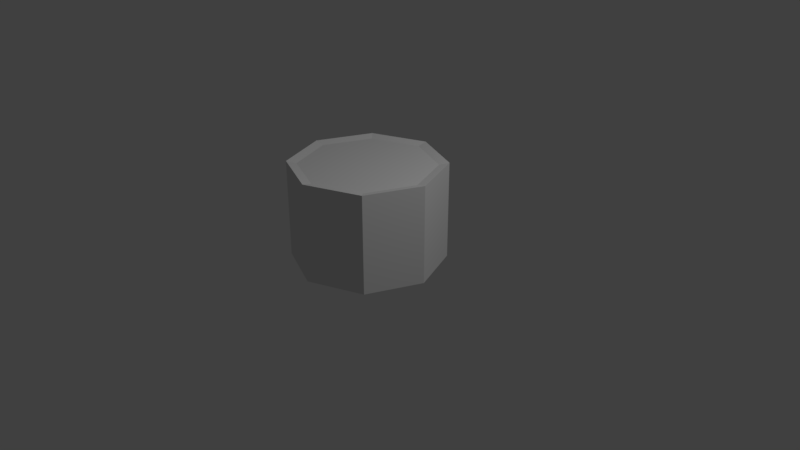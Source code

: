 # Source: CutTree.blend  (saved by Blender 2.79.0; exported with 4.5.12 LTS)
import bpy
from mathutils import Matrix  # noqa: F401  (used for matrix-valued properties, if any)

bpy.ops.wm.read_factory_settings(use_empty=True)
scene = bpy.context.scene
scene.name = 'Scene'

# ---- collections
col_collection_1 = bpy.data.collections.new('Collection 1'); scene.collection.children.link(col_collection_1)

# ---- world
world_world = bpy.data.worlds.new('World'); scene.world = world_world
world_world.color = (0.05088, 0.05088, 0.05088)
world_world.use_sun_shadow = False
world_world.sun_shadow_jitter_overblur = 0.0
world_world.cycles.sampling_method = 'MANUAL'

# ---- cameras
cam_camera = bpy.data.cameras.new('Camera')
cam_camera.clip_end = 100.0
cam_camera.lens = 35.0
cam_camera.sensor_width = 32.0
cam_camera.sensor_height = 18.0
cam_camera.ortho_scale = 7.314
cam_camera.dof.focus_distance = 0.0
cam_camera.dof.aperture_fstop = 128.0

# ---- lights
light_lamp = bpy.data.lights.new('Lamp', 'POINT')
light_lamp.transmission_factor = 0.0
light_lamp.cutoff_distance = 30.0
light_lamp.energy = 100.0
light_lamp.shadow_buffer_clip_start = 1.001
light_lamp.shadow_soft_size = 0.1
light_lamp.shadow_maximum_resolution = 0.006
light_lamp.use_absolute_resolution = True

# ---- meshes
me_cylinder = bpy.data.meshes.new('Cylinder')
me_cylinder.from_pydata([(0.0, 1.0, -0.01101), (0.0, 0.8726, 1.245), (0.7071, 0.7071, -0.01101), (0.617, 0.617, 1.245), (1.0, -5.96e-08, -0.01101), (0.8726, -5.96e-08, 1.245), (0.7071, -0.7071, -0.01101), (0.617, -0.617, 1.245), (0.0, -1.0, -0.01101), (0.0, -0.8726, 1.245), (-0.7071, -0.7071, -0.01101), (-0.617, -0.617, 1.245), (-1.0, 0.0, -0.01101), (-0.8726, 0.0, 1.245), (-0.7071, 0.7071, -0.01101), (-0.617, 0.617, 1.245), (0.0, 1.0, 1.274), (0.7071, 0.7071, 1.274), (1.0, -5.96e-08, 1.274), (0.7071, -0.7071, 1.274), (0.0, -1.0, 1.274), (-0.7071, -0.7071, 1.274), (-1.0, 0.0, 1.274), (-0.7071, 0.7071, 1.274)], [], [(16, 1, 3, 17), (17, 3, 5, 18), (18, 5, 7, 19), (19, 7, 9, 20), (20, 9, 11, 21), (21, 11, 13, 22), (3, 1, 15, 13, 11, 9, 7, 5), (22, 13, 15, 23), (23, 15, 1, 16), (0, 2, 4, 6, 8, 10, 12, 14), (14, 23, 16, 0), (12, 22, 23, 14), (10, 21, 22, 12), (8, 20, 21, 10), (6, 19, 20, 8), (4, 18, 19, 6), (2, 17, 18, 4), (0, 16, 17, 2)])
_ca = me_cylinder.color_attributes.new('Col', 'BYTE_COLOR', 'CORNER')
_ca.data.foreach_set('color', [0.2542, 0.06125, 0.0, 1.0, 0.2542, 0.06125, 0.0, 1.0, 0.2542, 0.06125, 0.0, 1.0, 0.2542, 0.06125, 0.0, 1.0, 0.2542, 0.06125, 0.0, 1.0, 0.2542, 0.06125, 0.0, 1.0, 0.2542, 0.06125, 0.0, 1.0, 0.2542, 0.06125, 0.0, 1.0, 0.2542, 0.06125, 0.0, 1.0, 0.2542, 0.06125, 0.0, 1.0, 0.2542, 0.06125, 0.0, 1.0, 0.2542, 0.06125, 0.0, 1.0, 0.2542, 0.06125, 0.0, 1.0, 0.2542, 0.06125, 0.0, 1.0, 0.2542, 0.06125, 0.0, 1.0, 0.2542, 0.06125, 0.0, 1.0, 0.2542, 0.06125, 0.0, 1.0, 0.2542, 0.06125, 0.0, 1.0, 0.2542, 0.06125, 0.0, 1.0, 0.2542, 0.06125, 0.0, 1.0, 0.2542, 0.06125, 0.0, 1.0, 0.2542, 0.06125, 0.0, 1.0, 0.2542, 0.06125, 0.0, 1.0, 0.2542, 0.06125, 0.0, 1.0, 0.4508, 0.2462, 0.0, 1.0, 0.4508, 0.2462, 0.0, 1.0, 0.4508, 0.2462, 0.0, 1.0, 0.4508, 0.2462, 0.0, 1.0, 0.4508, 0.2462, 0.0, 1.0, 0.4508, 0.2462, 0.0, 1.0, 0.4508, 0.2462, 0.0, 1.0, 0.4508, 0.2462, 0.0, 1.0, 0.2542, 0.06125, 0.0, 1.0, 0.2542, 0.06125, 0.0, 1.0, 0.2542, 0.06125, 0.0, 1.0, 0.3663, 0.147, 0.03071, 1.0, 0.3663, 0.147, 0.03071, 1.0, 0.2542, 0.06125, 0.0, 1.0, 0.2542, 0.06125, 0.0, 1.0, 0.2542, 0.06125, 0.0, 1.0, 0.2542, 0.06125, 0.0, 1.0, 0.2582, 0.06301, 0.0003035, 1.0, 0.2542, 0.06125, 0.0, 1.0, 0.2542, 0.06125, 0.0, 1.0, 0.2542, 0.06125, 0.0, 1.0, 0.2542, 0.06125, 0.0, 1.0, 0.2542, 0.06125, 0.0, 1.0, 0.2542, 0.06125, 0.0, 1.0, 0.2542, 0.06125, 0.0, 1.0, 0.2542, 0.06125, 0.0, 1.0, 0.2542, 0.06125, 0.0, 1.0, 0.2542, 0.06125, 0.0, 1.0, 0.2542, 0.06125, 0.0, 1.0, 0.2542, 0.06125, 0.0, 1.0, 0.2542, 0.06125, 0.0, 1.0, 0.2542, 0.06125, 0.0, 1.0, 0.2542, 0.06125, 0.0, 1.0, 0.2542, 0.06125, 0.0, 1.0, 0.2542, 0.06125, 0.0, 1.0, 0.2542, 0.06125, 0.0, 1.0, 0.2542, 0.06125, 0.0, 1.0, 0.2542, 0.06301, 0.0003035, 1.0, 0.2542, 0.06125, 0.0, 1.0, 0.2542, 0.06125, 0.0, 1.0, 0.2542, 0.06125, 0.0, 1.0, 0.2542, 0.06125, 0.0, 1.0, 0.2542, 0.06301, 0.0003035, 1.0, 0.2542, 0.06125, 0.0, 1.0, 0.2542, 0.06125, 0.0, 1.0, 0.2542, 0.06125, 0.0, 1.0, 0.2542, 0.06125, 0.0, 1.0, 0.2542, 0.06125, 0.0, 1.0, 0.2542, 0.06125, 0.0, 1.0, 0.2542, 0.06125, 0.0, 1.0, 0.2542, 0.06125, 0.0, 1.0, 0.2542, 0.06125, 0.0, 1.0, 0.2542, 0.06125, 0.0, 1.0, 0.2542, 0.06125, 0.0, 1.0, 0.2542, 0.06125, 0.0, 1.0, 0.2542, 0.06125, 0.0, 1.0])
me_cylinder.use_remesh_preserve_volume = False
me_cylinder.use_remesh_preserve_attributes = False
me_cylinder.use_mirror_vertex_groups = False
me_cylinder.use_paint_bone_selection = False
me_cylinder.use_paint_mask = True
me_cylinder.update()

# ---- objects
ob_cylinder = bpy.data.objects.new('Cylinder', me_cylinder)
ob_lamp = bpy.data.objects.new('Lamp', light_lamp)
ob_camera = bpy.data.objects.new('Camera', cam_camera)

# ---- transforms, parenting, visibility, modifiers, constraints
ob_cylinder.location = (0.0286, -0.02111, 0.002875)
ob_cylinder.scale = (0.5736, 0.5736, 0.5736)
ob_cylinder.lineart.crease_threshold = 0.0
ob_lamp.location = (2.367, 0.5557, 3.39)
ob_lamp.rotation_euler = (0.6503, 0.05522, 1.866)
ob_lamp.scale = (0.5736, 0.5736, 0.5736)
ob_lamp.lock_rotations_4d = False
ob_lamp.empty_display_type = 'ARROWS'
ob_lamp.color = (0.0, 0.0, 0.0, 0.0)
ob_lamp.lineart.crease_threshold = 0.0
ob_camera.location = (4.32, -3.754, 3.068)
ob_camera.rotation_euler = (1.109, 0.0, 0.8149)
ob_camera.scale = (0.5736, 0.5736, 0.5736)
ob_camera.lock_rotations_4d = False
ob_camera.empty_display_type = 'ARROWS'
ob_camera.color = (0.0, 0.0, 0.0, 0.0)
ob_camera.display_type = 'WIRE'
ob_camera.lineart.crease_threshold = 0.0

# ---- collection membership
col_collection_1.objects.link(ob_cylinder)
col_collection_1.objects.link(ob_lamp)
col_collection_1.objects.link(ob_camera)

# ---- scene / render settings (as saved in the file)
scene.camera = ob_camera
scene.frame_start = 1; scene.frame_end = 250; scene.frame_set(25)
scene.render.engine = 'BLENDER_EEVEE_NEXT'
scene.render.resolution_percentage = 50
scene.render.dither_intensity = 0.0
scene.cycles.use_denoising = False
scene.cycles.samples = 128
scene.cycles.sampling_pattern = 'TABULATED_SOBOL'
scene.cycles.use_adaptive_sampling = False
scene.cycles.use_light_tree = False
scene.cycles.blur_glossy = 0.0
scene.cycles.sample_clamp_indirect = 0.0
scene.view_settings.view_transform = 'Standard'
bpy.context.view_layer.update()
